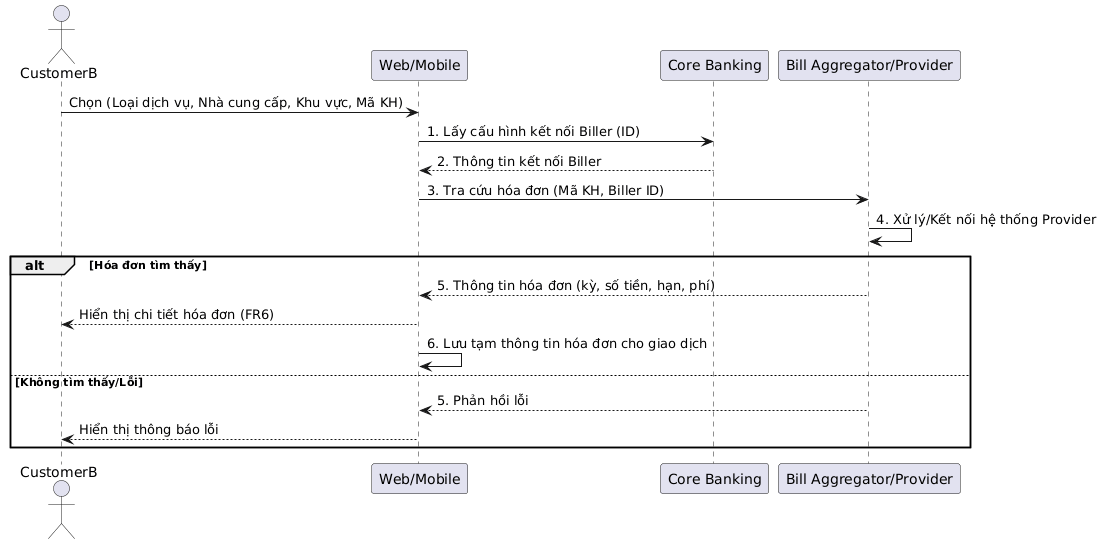

The diagram above was rendered by PlantUML. Its source (embedded in the PNG):
@startuml
actor CustomerB
participant "Web/Mobile" as Client
participant "Core Banking" as Core 
participant "Bill Aggregator/Provider" as Biller

CustomerB -> Client : Chọn (Loại dịch vụ, Nhà cung cấp, Khu vực, Mã KH)
Client -> Core : 1. Lấy cấu hình kết nối Biller (ID)
Core --> Client : 2. Thông tin kết nối Biller
Client -> Biller : 3. Tra cứu hóa đơn (Mã KH, Biller ID)
Biller -> Biller : 4. Xử lý/Kết nối hệ thống Provider
alt Hóa đơn tìm thấy
    Biller --> Client : 5. Thông tin hóa đơn (kỳ, số tiền, hạn, phí)
    Client --> CustomerB : Hiển thị chi tiết hóa đơn (FR6)
    Client -> Client : 6. Lưu tạm thông tin hóa đơn cho giao dịch
else Không tìm thấy/Lỗi
    Biller --> Client : 5. Phản hồi lỗi
    Client --> CustomerB : Hiển thị thông báo lỗi
end
@enduml